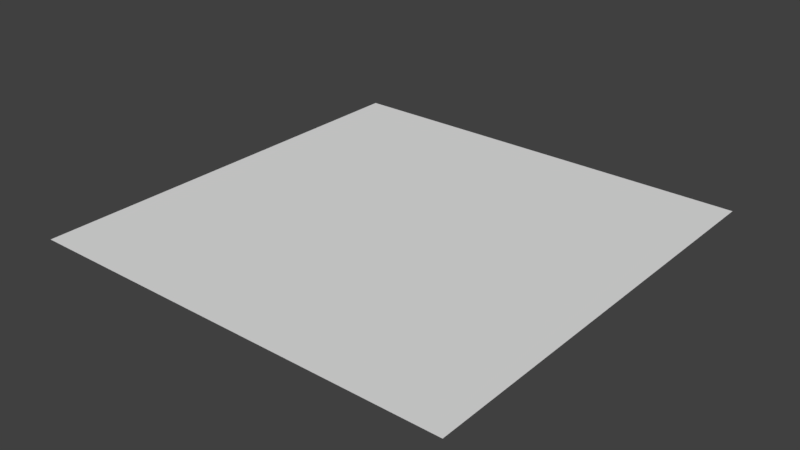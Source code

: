 # Source: floor10x10.blend  (saved by Blender 2.77.0; exported with 4.5.12 LTS)
import bpy
from mathutils import Matrix  # noqa: F401  (used for matrix-valued properties, if any)

bpy.ops.wm.read_factory_settings(use_empty=True)
scene = bpy.context.scene
scene.name = 'Scene'

# ---- collections
col_collection_1 = bpy.data.collections.new('Collection 1'); scene.collection.children.link(col_collection_1)

# ---- materials (node trees are filled in below, after node groups)
mat_material = bpy.data.materials.new('Material')
mat_material.alpha_threshold = 0.0
mat_material.use_transparent_shadow = False
mat_material.roughness = 0.5
mat_material.line_color = (0.0, 0.0, 0.0, 1.0)

# ---- material node trees

# ---- world
world_world = bpy.data.worlds.new('World'); scene.world = world_world
world_world.color = (0.05088, 0.05088, 0.05088)
world_world.use_sun_shadow = False
world_world.sun_shadow_jitter_overblur = 0.0
world_world.cycles.sampling_method = 'MANUAL'

# ---- meshes
me_cube = bpy.data.meshes.new('Cube')
me_cube.from_pydata([(5.0, 5.0, 0.0), (5.0, -5.0, 0.0), (-5.0, -5.0, 0.0), (-5.0, 5.0, 0.0)], [], [(0, 3, 2, 1)])
_uv = me_cube.uv_layers.new(name='UVMap')
_uv.uv.foreach_set('vector', [1.0, 1.0, 0.0, 1.0, 6.743e-08, 0.0, 1.0, 6.743e-08])
me_cube.materials.append(mat_material)
me_cube.use_remesh_preserve_volume = False
me_cube.use_remesh_preserve_attributes = False
me_cube.use_mirror_vertex_groups = False
me_cube.update()

# ---- objects
ob_floor10x10 = bpy.data.objects.new('floor10x10', me_cube)

# ---- transforms, parenting, visibility, modifiers, constraints
ob_floor10x10.location = (0.0, 0.0, 0.0)
ob_floor10x10.lock_rotations_4d = False
ob_floor10x10.empty_display_type = 'ARROWS'
ob_floor10x10.lineart.crease_threshold = 0.0

# ---- collection membership
col_collection_1.objects.link(ob_floor10x10)

# ---- scene / render settings (as saved in the file)
scene.frame_start = 1; scene.frame_end = 250; scene.frame_set(1)
scene.render.engine = 'BLENDER_EEVEE_NEXT'
scene.render.resolution_percentage = 50
scene.render.dither_intensity = 0.0
scene.cycles.use_denoising = False
scene.cycles.samples = 128
scene.cycles.sampling_pattern = 'TABULATED_SOBOL'
scene.cycles.light_sampling_threshold = 0.0
scene.cycles.use_adaptive_sampling = False
scene.cycles.use_light_tree = False
scene.cycles.blur_glossy = 0.0
scene.cycles.sample_clamp_indirect = 0.0
scene.view_settings.view_transform = 'Standard'
bpy.context.view_layer.update()

# ---- added for rendering (the .blend has no active camera and no usable light): camera, sun
cam_auto = bpy.data.cameras.new('AutoCamera')
cam_auto.lens = 50.0
cam_auto.sensor_width = 36.0
cam_auto.clip_end = 1000.0
ob_auto_camera = bpy.data.objects.new('AutoCamera', cam_auto)
scene.collection.objects.link(ob_auto_camera)
ob_auto_camera.location = (13.0847, -15.7016, 10.4677)
ob_auto_camera.rotation_euler = (1.09748, -7.21219e-08, 0.694738)
scene.camera = ob_auto_camera
light_auto_sun = bpy.data.lights.new('AutoSun', 'SUN')
light_auto_sun.energy = 3.0
light_auto_sun.angle = 0.0523599
ob_auto_sun = bpy.data.objects.new('AutoSun', light_auto_sun)
scene.collection.objects.link(ob_auto_sun)
ob_auto_sun.rotation_euler = (0.872665, 0.174533, 0.523599)
bpy.context.view_layer.update()
